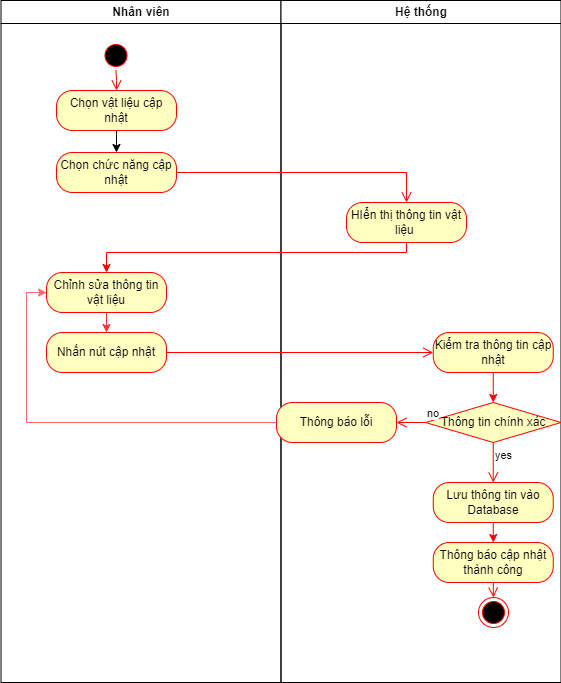

The diagram above was exported from draw.io. Its source (the exported page's mxGraphModel, read from the mxfile embedded in the PNG):
<mxGraphModel dx="1290" dy="585" grid="1" gridSize="10" guides="1" tooltips="1" connect="1" arrows="1" fold="1" page="1" pageScale="1" pageWidth="1169" pageHeight="826" background="none" math="0" shadow="0">
  <root>
    <mxCell id="0" />
    <mxCell id="1" parent="0" />
    <mxCell id="2" value="Nhân viên" style="swimlane;whiteSpace=wrap" parent="1" vertex="1">
      <mxGeometry x="164.5" y="128" width="280" height="682" as="geometry" />
    </mxCell>
    <mxCell id="5" value="" style="ellipse;shape=startState;fillColor=#000000;strokeColor=#ff0000;" parent="2" vertex="1">
      <mxGeometry x="100" y="40" width="30" height="30" as="geometry" />
    </mxCell>
    <mxCell id="R6y_rE1FeD-_oCqEyu2l-42" value="Chọn chức năng cập nhật" style="rounded=1;whiteSpace=wrap;html=1;arcSize=40;fontColor=#000000;fillColor=#ffffc0;strokeColor=#ff0000;" vertex="1" parent="2">
      <mxGeometry x="55.5" y="152" width="120" height="40" as="geometry" />
    </mxCell>
    <mxCell id="R6y_rE1FeD-_oCqEyu2l-74" style="edgeStyle=orthogonalEdgeStyle;rounded=0;orthogonalLoop=1;jettySize=auto;html=1;exitX=0.5;exitY=1;exitDx=0;exitDy=0;entryX=0.5;entryY=0;entryDx=0;entryDy=0;strokeColor=#FF3333;" edge="1" parent="2" source="R6y_rE1FeD-_oCqEyu2l-49" target="R6y_rE1FeD-_oCqEyu2l-72">
      <mxGeometry relative="1" as="geometry" />
    </mxCell>
    <mxCell id="R6y_rE1FeD-_oCqEyu2l-49" value="Chỉnh sửa thông tin vật liệu" style="rounded=1;whiteSpace=wrap;html=1;arcSize=40;fontColor=#000000;fillColor=#ffffc0;strokeColor=#ff0000;" vertex="1" parent="2">
      <mxGeometry x="45.5" y="272" width="120" height="40" as="geometry" />
    </mxCell>
    <mxCell id="R6y_rE1FeD-_oCqEyu2l-72" value="Nhấn nút cập nhật" style="rounded=1;whiteSpace=wrap;html=1;arcSize=40;fontColor=#000000;fillColor=#ffffc0;strokeColor=#ff0000;" vertex="1" parent="2">
      <mxGeometry x="45.5" y="332" width="120" height="40" as="geometry" />
    </mxCell>
    <mxCell id="3" value="Hệ thống" style="swimlane;whiteSpace=wrap;startSize=23;" parent="1" vertex="1">
      <mxGeometry x="444.5" y="128" width="280" height="682" as="geometry">
        <mxRectangle x="444.5" y="128" width="90" height="30" as="alternateBounds" />
      </mxGeometry>
    </mxCell>
    <mxCell id="R6y_rE1FeD-_oCqEyu2l-46" value="HIển thị thông tin vật liệu&amp;nbsp;" style="rounded=1;whiteSpace=wrap;html=1;arcSize=40;fontColor=#000000;fillColor=#ffffc0;strokeColor=#ff0000;" vertex="1" parent="3">
      <mxGeometry x="65.5" y="202" width="120" height="40" as="geometry" />
    </mxCell>
    <mxCell id="R6y_rE1FeD-_oCqEyu2l-61" style="edgeStyle=orthogonalEdgeStyle;rounded=0;orthogonalLoop=1;jettySize=auto;html=1;exitX=0.5;exitY=1;exitDx=0;exitDy=0;entryX=0.5;entryY=0;entryDx=0;entryDy=0;strokeColor=#FF0000;" edge="1" parent="3" source="R6y_rE1FeD-_oCqEyu2l-53" target="R6y_rE1FeD-_oCqEyu2l-54">
      <mxGeometry relative="1" as="geometry" />
    </mxCell>
    <mxCell id="R6y_rE1FeD-_oCqEyu2l-53" value="Kiểm tra thông tin cập nhật" style="rounded=1;whiteSpace=wrap;html=1;arcSize=40;fontColor=#000000;fillColor=#ffffc0;strokeColor=#ff0000;" vertex="1" parent="3">
      <mxGeometry x="152.25" y="332" width="120" height="40" as="geometry" />
    </mxCell>
    <mxCell id="R6y_rE1FeD-_oCqEyu2l-54" value="Thông tin chính xác" style="rhombus;whiteSpace=wrap;html=1;fontColor=#000000;fillColor=#ffffc0;strokeColor=#ff0000;" vertex="1" parent="3">
      <mxGeometry x="144.5" y="402" width="135.5" height="40" as="geometry" />
    </mxCell>
    <mxCell id="R6y_rE1FeD-_oCqEyu2l-62" value="Thông báo lỗi" style="rounded=1;whiteSpace=wrap;html=1;arcSize=40;fontColor=#000000;fillColor=#ffffc0;strokeColor=#ff0000;" vertex="1" parent="3">
      <mxGeometry x="-4.5" y="402" width="120" height="40" as="geometry" />
    </mxCell>
    <mxCell id="R6y_rE1FeD-_oCqEyu2l-76" value="Thông báo cập nhật thành công" style="rounded=1;whiteSpace=wrap;html=1;arcSize=40;fontColor=#000000;fillColor=#ffffc0;strokeColor=#ff0000;" vertex="1" parent="3">
      <mxGeometry x="152.25" y="542" width="120" height="40" as="geometry" />
    </mxCell>
    <mxCell id="R6y_rE1FeD-_oCqEyu2l-44" style="edgeStyle=orthogonalEdgeStyle;rounded=0;orthogonalLoop=1;jettySize=auto;html=1;exitX=0.5;exitY=1;exitDx=0;exitDy=0;entryX=0.5;entryY=0;entryDx=0;entryDy=0;" edge="1" parent="1" source="R6y_rE1FeD-_oCqEyu2l-41" target="R6y_rE1FeD-_oCqEyu2l-42">
      <mxGeometry relative="1" as="geometry" />
    </mxCell>
    <mxCell id="R6y_rE1FeD-_oCqEyu2l-41" value="Chọn vật liệu cập nhật" style="rounded=1;whiteSpace=wrap;html=1;arcSize=40;fontColor=#000000;fillColor=#ffffc0;strokeColor=#ff0000;" vertex="1" parent="1">
      <mxGeometry x="220" y="218" width="120" height="40" as="geometry" />
    </mxCell>
    <mxCell id="6" value="" style="edgeStyle=elbowEdgeStyle;elbow=horizontal;verticalAlign=bottom;endArrow=open;endSize=8;strokeColor=#FF0000;endFill=1;rounded=0" parent="1" source="5" target="R6y_rE1FeD-_oCqEyu2l-41" edge="1">
      <mxGeometry x="264.5" y="168" as="geometry">
        <mxPoint x="280" y="238" as="targetPoint" />
      </mxGeometry>
    </mxCell>
    <mxCell id="R6y_rE1FeD-_oCqEyu2l-43" value="" style="edgeStyle=orthogonalEdgeStyle;html=1;verticalAlign=bottom;endArrow=open;endSize=8;strokeColor=#ff0000;rounded=0;" edge="1" source="R6y_rE1FeD-_oCqEyu2l-42" parent="1" target="R6y_rE1FeD-_oCqEyu2l-46">
      <mxGeometry relative="1" as="geometry">
        <mxPoint x="280" y="360" as="targetPoint" />
      </mxGeometry>
    </mxCell>
    <mxCell id="R6y_rE1FeD-_oCqEyu2l-51" style="edgeStyle=orthogonalEdgeStyle;rounded=0;orthogonalLoop=1;jettySize=auto;html=1;exitX=0.5;exitY=1;exitDx=0;exitDy=0;entryX=0.5;entryY=0;entryDx=0;entryDy=0;fillColor=none;strokeColor=#FF0000;" edge="1" parent="1" source="R6y_rE1FeD-_oCqEyu2l-46" target="R6y_rE1FeD-_oCqEyu2l-49">
      <mxGeometry relative="1" as="geometry">
        <Array as="points">
          <mxPoint x="570" y="380" />
          <mxPoint x="270" y="380" />
        </Array>
      </mxGeometry>
    </mxCell>
    <mxCell id="R6y_rE1FeD-_oCqEyu2l-55" value="no" style="edgeStyle=orthogonalEdgeStyle;html=1;align=left;verticalAlign=bottom;endArrow=open;endSize=8;strokeColor=#ff0000;rounded=0;" edge="1" source="R6y_rE1FeD-_oCqEyu2l-54" parent="1">
      <mxGeometry x="-1" relative="1" as="geometry">
        <mxPoint x="560" y="550" as="targetPoint" />
      </mxGeometry>
    </mxCell>
    <mxCell id="R6y_rE1FeD-_oCqEyu2l-78" style="edgeStyle=orthogonalEdgeStyle;rounded=0;orthogonalLoop=1;jettySize=auto;html=1;exitX=0.5;exitY=1;exitDx=0;exitDy=0;entryX=0.5;entryY=0;entryDx=0;entryDy=0;strokeColor=#FF0000;" edge="1" parent="1" source="R6y_rE1FeD-_oCqEyu2l-71" target="R6y_rE1FeD-_oCqEyu2l-76">
      <mxGeometry relative="1" as="geometry" />
    </mxCell>
    <mxCell id="R6y_rE1FeD-_oCqEyu2l-71" value="Lưu thông tin vào Database" style="rounded=1;whiteSpace=wrap;html=1;arcSize=40;fontColor=#000000;fillColor=#ffffc0;strokeColor=#ff0000;" vertex="1" parent="1">
      <mxGeometry x="596.75" y="610" width="120" height="40" as="geometry" />
    </mxCell>
    <mxCell id="R6y_rE1FeD-_oCqEyu2l-56" value="yes" style="edgeStyle=orthogonalEdgeStyle;html=1;align=left;verticalAlign=top;endArrow=open;endSize=8;strokeColor=#ff0000;rounded=0;" edge="1" source="R6y_rE1FeD-_oCqEyu2l-54" parent="1" target="R6y_rE1FeD-_oCqEyu2l-71">
      <mxGeometry x="-1" relative="1" as="geometry">
        <mxPoint x="656.75" y="630" as="targetPoint" />
        <Array as="points">
          <mxPoint x="657.25" y="630" />
        </Array>
      </mxGeometry>
    </mxCell>
    <mxCell id="R6y_rE1FeD-_oCqEyu2l-73" value="" style="edgeStyle=orthogonalEdgeStyle;html=1;verticalAlign=bottom;endArrow=open;endSize=8;strokeColor=#ff0000;rounded=0;entryX=0;entryY=0.5;entryDx=0;entryDy=0;" edge="1" source="R6y_rE1FeD-_oCqEyu2l-72" parent="1" target="R6y_rE1FeD-_oCqEyu2l-53">
      <mxGeometry relative="1" as="geometry">
        <mxPoint x="590" y="480" as="targetPoint" />
      </mxGeometry>
    </mxCell>
    <mxCell id="R6y_rE1FeD-_oCqEyu2l-75" style="edgeStyle=orthogonalEdgeStyle;rounded=0;orthogonalLoop=1;jettySize=auto;html=1;exitX=0;exitY=0.5;exitDx=0;exitDy=0;entryX=0;entryY=0.5;entryDx=0;entryDy=0;strokeColor=#FF6666;" edge="1" parent="1" source="R6y_rE1FeD-_oCqEyu2l-62" target="R6y_rE1FeD-_oCqEyu2l-49">
      <mxGeometry relative="1" as="geometry" />
    </mxCell>
    <mxCell id="R6y_rE1FeD-_oCqEyu2l-79" value="" style="ellipse;html=1;shape=endState;fillColor=#000000;strokeColor=#ff0000;" vertex="1" parent="1">
      <mxGeometry x="642" y="725" width="30" height="30" as="geometry" />
    </mxCell>
    <mxCell id="R6y_rE1FeD-_oCqEyu2l-77" value="" style="edgeStyle=orthogonalEdgeStyle;html=1;verticalAlign=bottom;endArrow=open;endSize=8;strokeColor=#ff0000;rounded=0;" edge="1" source="R6y_rE1FeD-_oCqEyu2l-76" parent="1" target="R6y_rE1FeD-_oCqEyu2l-79">
      <mxGeometry relative="1" as="geometry">
        <mxPoint x="657" y="740" as="targetPoint" />
      </mxGeometry>
    </mxCell>
  </root>
</mxGraphModel>